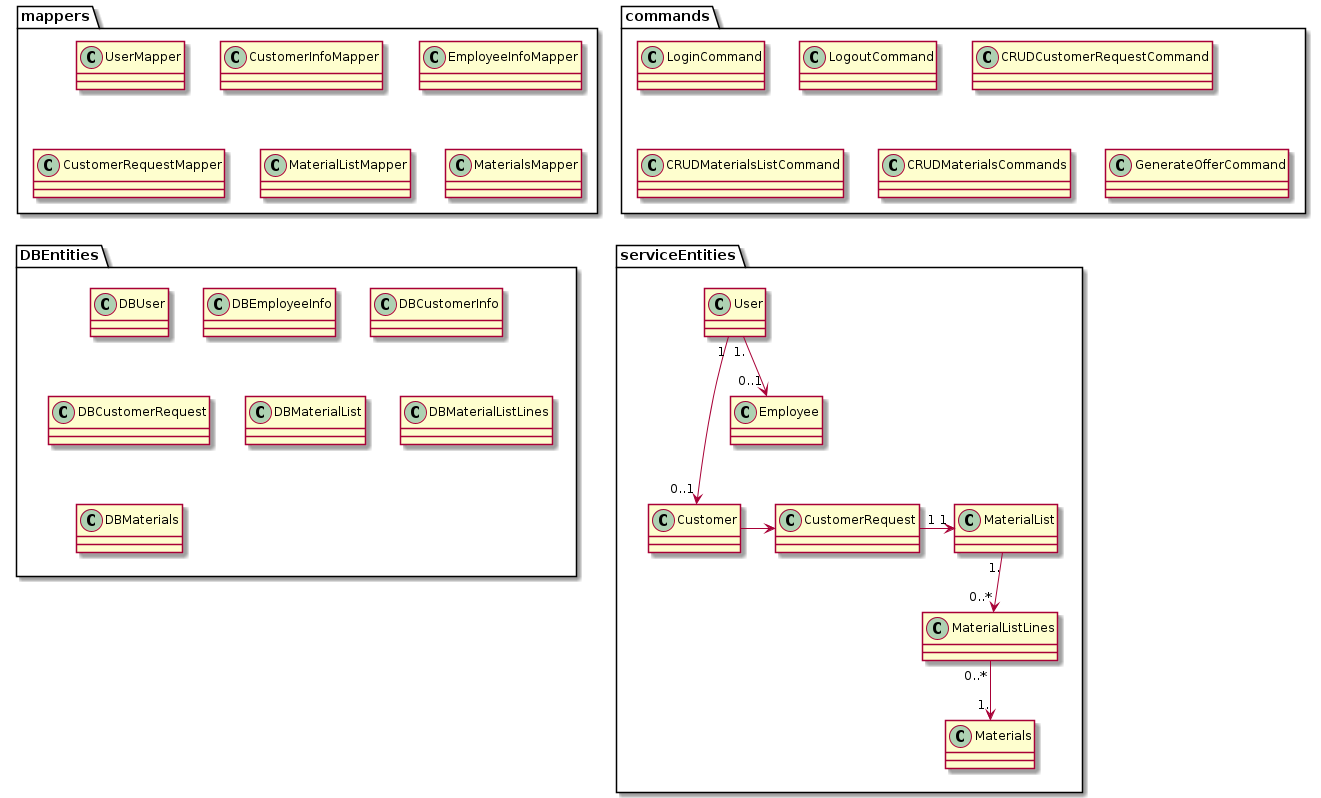

The diagram above was rendered by PlantUML. Its source (embedded in the PNG):
@startuml

package mappers{
    
    class UserMapper{}

    class CustomerInfoMapper{}

    class EmployeeInfoMapper{}

    class CustomerRequestMapper{}

    class MaterialListMapper{}

    class MaterialListMapper{}

    class MaterialsMapper{}
}
DBEntities -[hidden]> serviceEntities
package serviceEntities{
    class User {}
    User "1." --> "0..1" Employee
    User "1" ---> "0..1" Customer

    class Employee {}

    class Customer{}
    Customer -> CustomerRequest
    class MaterialList{}
    MaterialList "1." --> "0..*" MaterialListLines

    class MaterialListLines{}
    MaterialListLines "0..*" --> "1." Materials

    class Materials{}

    class CustomerRequest{}
    CustomerRequest "1" -> "1" MaterialList
}
package commands {
    class LoginCommand{}
    class LogoutCommand{}
    class CRUDCustomerRequestCommand{}
    class CRUDMaterialsListCommand{}
    class CRUDMaterialsCommands{}
    class GenerateOfferCommand{}
}

package DBEntities{
    class DBUser{}
    class DBEmployeeInfo{}
    class DBCustomerInfo{}
    class DBCustomerRequest{}
    class DBMaterialList{}
    class DBMaterialListLines{}
    class DBMaterials{}
}
@enduml